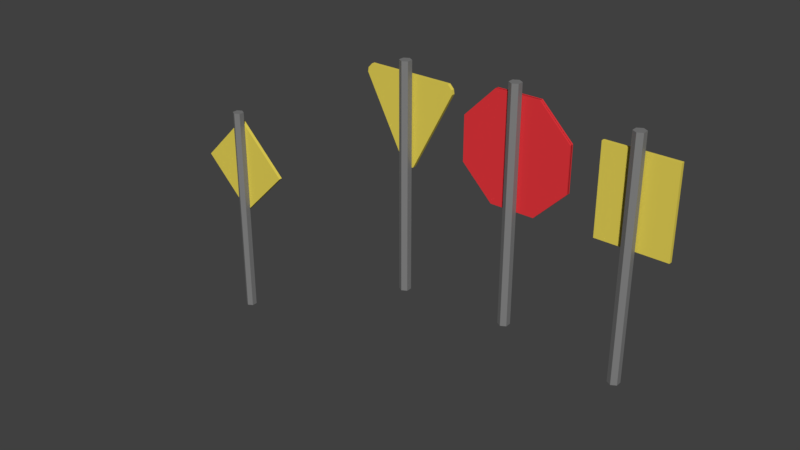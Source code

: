 # Source: streetsigns.blend  (saved by Blender 5.2.44; exported with 4.5.12 LTS)
import bpy
from mathutils import Matrix  # noqa: F401  (used for matrix-valued properties, if any)

bpy.ops.wm.read_factory_settings(use_empty=True)
scene = bpy.context.scene
scene.name = 'Scene'

# ---- collections
col_collection_1 = bpy.data.collections.new('Collection 1'); scene.collection.children.link(col_collection_1)

# ---- images (referenced by path relative to the original .blend; pixels are not part of the script)
import os
ASSET_DIR = os.environ.get("B2B_ASSET_DIR", "")  # directory of the original .blend (textures are referenced by path, not embedded)
HERE = os.path.dirname(os.path.abspath(__file__))  # packed textures are extracted next to this script under _unpacked/

def load_image(name, relpath, width, height, colorspace="sRGB"):
    """Load a texture the original file referenced (path relative to the .blend, or extracted next to this script)."""
    p = next((c for c in (os.path.join(HERE, relpath), os.path.join(ASSET_DIR, relpath)) if relpath and os.path.exists(c)), "")
    if p:
        img = bpy.data.images.load(p, check_existing=True)
        img.name = name
    else:  # same state as the original file: an image datablock whose file is absent (Cycles renders it pink)
        img = bpy.data.images.new(name, width, height)
        img.source = "FILE"
        img.filepath = "//" + (relpath or name)
    img.colorspace_settings.name = colorspace
    return img
img_speed_limit_25_png = load_image('speed-limit-25.png', 'speed-limit-25.png', 1024, 1024, 'sRGB')
img_stop_sign_png = load_image('stop-sign.png', 'stop-sign.png', 1024, 1024, 'sRGB')
img_yield_sign_png = load_image('yield-sign.png', 'yield-sign.png', 1024, 1024, 'sRGB')

# ---- materials (node trees are filled in below, after node groups)
mat_speed_limit_material = bpy.data.materials.new('speed-limit-material')
mat_speed_limit_material.alpha_threshold = 0.0
mat_speed_limit_material.use_backface_culling_lightprobe_volume = False
mat_speed_limit_material.use_transparent_shadow = False
mat_speed_limit_material.diffuse_color = (0.8, 0.6555, 0.09362, 1.0)
mat_speed_limit_material.roughness = 0.5
mat_sign_metal = bpy.data.materials.new('sign-metal')
mat_stop_sign_material = bpy.data.materials.new('stop-sign-material')
mat_stop_sign_material.alpha_threshold = 0.0
mat_stop_sign_material.use_backface_culling = True
mat_stop_sign_material.use_backface_culling_lightprobe_volume = False
mat_stop_sign_material.use_transparent_shadow = False
mat_stop_sign_material.diffuse_color = (0.8, 0.03868, 0.04703, 1.0)
mat_stop_sign_material.roughness = 0.5
mat_yield_sign_material = bpy.data.materials.new('yield-sign-material')
mat_yield_sign_material.alpha_threshold = 0.0
mat_yield_sign_material.use_backface_culling_lightprobe_volume = False
mat_yield_sign_material.use_transparent_shadow = False
mat_yield_sign_material.diffuse_color = (0.8, 0.6555, 0.09362, 1.0)
mat_yield_sign_material.roughness = 0.5

# ---- material node trees
mat_speed_limit_material.use_nodes = True; mat_speed_limit_material.node_tree.nodes.clear()
_N = mat_speed_limit_material.node_tree.nodes; _L = mat_speed_limit_material.node_tree.links
n0 = _N.new('NodeFrame'); n0.name = 'Frame'; n0.location = (0, 0)
n0.label = 'Versioning: Use Nodes was removed'
n0.width = 160
n1 = _N.new('ShaderNodeOutputMaterial'); n1.name = 'Material Output'; n1.location = (480, 0)
n1.target = 'EEVEE'
n2 = _N.new('ShaderNodeBsdfPrincipled'); n2.name = 'Principled BSDF'; n2.location = (0, 0)
n2.subsurface_method = 'BURLEY'
n2.inputs[10].default_value = 0.005
n3 = _N.new('ShaderNodeOutputMaterial'); n3.name = 'Material Output.001'; n3.location = (480, 0)
n3.target = 'CYCLES'
n4 = _N.new('ShaderNodeBsdfDiffuse'); n4.name = 'Diffuse BSDF'; n4.location = (0, 0)
n4.width = 160
n4.inputs[0].default_value = (0.8, 0.6555, 0.09362, 1.0)
n5 = _N.new('ShaderNodeTexImage'); n5.name = 'Image Texture'; n5.location = (-290, -31)
n5.image = img_speed_limit_25_png
n1.parent = n0
n2.parent = n0
n3.parent = n0
n4.parent = n0
_L.new(n2.outputs[0], n1.inputs[0])
_L.new(n4.outputs[0], n3.inputs[0])
_L.new(n5.outputs[0], n2.inputs[0])
n1.is_active_output = True
mat_sign_metal.use_nodes = True; mat_sign_metal.node_tree.nodes.clear()
_N = mat_sign_metal.node_tree.nodes; _L = mat_sign_metal.node_tree.links
n0 = _N.new('ShaderNodeBsdfPrincipled'); n0.name = 'Principled BSDF'; n0.location = (-200, 100)
n0.inputs[0].default_value = (0.214, 0.214, 0.214, 1.0)
n0.inputs[10].default_value = 0.005
n1 = _N.new('ShaderNodeOutputMaterial'); n1.name = 'Material Output'; n1.location = (200, 100)
_L.new(n0.outputs[0], n1.inputs[0])
n1.is_active_output = True
mat_stop_sign_material.use_nodes = True; mat_stop_sign_material.node_tree.nodes.clear()
_N = mat_stop_sign_material.node_tree.nodes; _L = mat_stop_sign_material.node_tree.links
n0 = _N.new('NodeFrame'); n0.name = 'Frame'; n0.location = (0, 0)
n0.label = 'Versioning: Use Nodes was removed'
n0.width = 160
n1 = _N.new('ShaderNodeOutputMaterial'); n1.name = 'Material Output'; n1.location = (480, 0)
n1.target = 'EEVEE'
n2 = _N.new('ShaderNodeBsdfPrincipled'); n2.name = 'Principled BSDF'; n2.location = (0, 0)
n2.subsurface_method = 'BURLEY'
n2.inputs[10].default_value = 0.005
n3 = _N.new('ShaderNodeOutputMaterial'); n3.name = 'Material Output.001'; n3.location = (480, 0)
n3.target = 'CYCLES'
n4 = _N.new('ShaderNodeBsdfDiffuse'); n4.name = 'Diffuse BSDF'; n4.location = (0, 0)
n4.width = 160
n4.inputs[0].default_value = (0.8, 0.03868, 0.04703, 1.0)
n5 = _N.new('ShaderNodeTexImage'); n5.name = 'Image Texture'; n5.location = (-290, -31)
n5.image = img_stop_sign_png
n1.parent = n0
n2.parent = n0
n3.parent = n0
n4.parent = n0
_L.new(n2.outputs[0], n1.inputs[0])
_L.new(n4.outputs[0], n3.inputs[0])
_L.new(n5.outputs[0], n2.inputs[0])
n1.is_active_output = True
mat_yield_sign_material.use_nodes = True; mat_yield_sign_material.node_tree.nodes.clear()
_N = mat_yield_sign_material.node_tree.nodes; _L = mat_yield_sign_material.node_tree.links
n0 = _N.new('NodeFrame'); n0.name = 'Frame'; n0.location = (0, 0)
n0.label = 'Versioning: Use Nodes was removed'
n0.width = 160
n1 = _N.new('ShaderNodeOutputMaterial'); n1.name = 'Material Output'; n1.location = (480, 0)
n1.target = 'EEVEE'
n2 = _N.new('ShaderNodeBsdfPrincipled'); n2.name = 'Principled BSDF'; n2.location = (0, 0)
n2.subsurface_method = 'BURLEY'
n2.inputs[10].default_value = 0.005
n3 = _N.new('ShaderNodeOutputMaterial'); n3.name = 'Material Output.001'; n3.location = (480, 0)
n3.target = 'CYCLES'
n4 = _N.new('ShaderNodeBsdfDiffuse'); n4.name = 'Diffuse BSDF'; n4.location = (0, 0)
n4.width = 160
n4.inputs[0].default_value = (0.8, 0.6555, 0.09362, 1.0)
n5 = _N.new('ShaderNodeTexImage'); n5.name = 'Image Texture'; n5.location = (-290, -31)
n5.image = img_yield_sign_png
n1.parent = n0
n2.parent = n0
n3.parent = n0
n4.parent = n0
_L.new(n2.outputs[0], n1.inputs[0])
_L.new(n4.outputs[0], n3.inputs[0])
_L.new(n5.outputs[0], n2.inputs[0])
n1.is_active_output = True

# ---- world
world_world = bpy.data.worlds.new('World'); scene.world = world_world
world_world.use_nodes = True; world_world.node_tree.nodes.clear()
_N = world_world.node_tree.nodes; _L = world_world.node_tree.links
n0 = _N.new('ShaderNodeOutputWorld'); n0.name = 'World Output'; n0.location = (280, 0)
n1 = _N.new('ShaderNodeBackground'); n1.name = 'Background'; n1.location = (0, 0)
n1.inputs[0].default_value = (0.05088, 0.05088, 0.05088, 1.0)
n2 = _N.new('NodeFrame'); n2.name = 'Frame'; n2.location = (0, 0)
n2.label = 'Versioning: Use Nodes was removed'
n2.width = 160
n0.parent = n2
n1.parent = n2
_L.new(n1.outputs[0], n0.inputs[0])
n0.is_active_output = True
world_world.color = (0.05088, 0.05088, 0.05088)
world_world.use_sun_shadow = False
world_world.sun_shadow_jitter_overblur = 0.0
world_world.cycles.sampling_method = 'MANUAL'

# ---- meshes
me_speedlimitsignface = bpy.data.meshes.new('SpeedLimitSignFace')
me_speedlimitsignface.from_pydata([(-0.3, -0.015, 0.975), (-0.3, -0.015, 1.725), (-0.3, 0.015, 0.975), (-0.3, 0.015, 1.725), (0.3, -0.015, 0.975), (0.3, -0.015, 1.725), (0.3, 0.015, 0.975), (0.3, 0.015, 1.725)], [], [(0, 1, 3, 2), (2, 3, 7, 6), (6, 7, 5, 4), (4, 5, 1, 0), (2, 6, 4, 0), (7, 3, 1, 5)])
_uv = me_speedlimitsignface.uv_layers.new(name='UVMap')
_uv.uv.foreach_set('vector', [0.9296, 0.5807, 0.9296, 0.0001478, 0.9528, 0.0001478, 0.9528, 0.5807, 0.9015, 8.941e-05, 0.9015, 0.9999, 0.1017, 0.9999, 0.1017, 8.941e-05, 0.9763, 0.0001478, 0.9763, 0.5807, 0.9531, 0.5807, 0.9531, 0.0001478, 0.9054, 8.943e-05, 0.9054, 0.9999, 0.1056, 0.9999, 0.1056, 8.951e-05, 0.9766, 0.4646, 0.9766, 0.0001478, 0.9999, 0.0001478, 0.9999, 0.4646, 0.9999, 0.4649, 0.9999, 0.9293, 0.9766, 0.9293, 0.9766, 0.4649])
me_speedlimitsignface.materials.append(mat_speed_limit_material)
me_speedlimitsignface.use_remesh_preserve_volume = False
me_speedlimitsignface.use_remesh_preserve_attributes = False
me_speedlimitsignface.use_mirror_vertex_groups = False
me_speedlimitsignface.update()
me_cylinder_005 = bpy.data.meshes.new('Cylinder.005')
me_cylinder_005.from_pydata([(0.0, 0.05, -1.0), (0.0, 0.05, 1.0), (0.0433, 0.025, -1.0), (0.0433, 0.025, 1.0), (0.0433, -0.025, -1.0), (0.0433, -0.025, 1.0), (-4.371e-09, -0.05, -1.0), (-4.371e-09, -0.05, 1.0), (-0.0433, -0.025, -1.0), (-0.0433, -0.025, 1.0), (-0.0433, 0.025, -1.0), (-0.0433, 0.025, 1.0)], [], [(0, 1, 3, 2), (2, 3, 5, 4), (4, 5, 7, 6), (6, 7, 9, 8), (3, 1, 11, 9, 7, 5), (8, 9, 11, 10), (10, 11, 1, 0), (0, 2, 4, 6, 8, 10)])
_uv = me_cylinder_005.uv_layers.new(name='UVMap')
_uv.uv.foreach_set('vector', [0.0125, 1.0, 0.0125, 5.96e-08, 0.0375, 0.0, 0.0375, 1.0, 0.0375, 1.0, 0.0375, 0.0, 0.05, 5.96e-08, 0.05, 1.0, 0.05, 1.0, 0.05, 0.0, 0.0625, 0.0, 0.0625, 1.0, 0.0625, 1.0, 0.0625, 0.0, 0.0875, 0.0, 0.0875, 1.0, 0.1433, 0.0125, 0.1433, 0.0375, 0.1217, 0.05, 0.1, 0.0375, 0.1, 0.0125, 0.1217, 0.0, 0.0875, 1.0, 0.0875, 0.0, 0.1, 0.0, 0.1, 1.0, 3.316e-07, 1.0, 0.0, 0.0, 0.0125, 5.96e-08, 0.0125, 1.0, 0.1, 0.0625, 0.1217, 0.05, 0.1433, 0.0625, 0.1433, 0.0875, 0.1217, 0.1, 0.1, 0.0875])
me_cylinder_005.materials.append(mat_sign_metal)
me_cylinder_005.use_remesh_preserve_volume = False
me_cylinder_005.use_remesh_preserve_attributes = False
me_cylinder_005.use_mirror_vertex_groups = False
me_cylinder_005.update()
me_stopsign_octogon = bpy.data.meshes.new('stopsign-octogon')
me_stopsign_octogon.from_pydata([(-0.1913, 0.015, 1.892), (0.1913, 0.015, 1.892), (0.4619, 0.015, 1.621), (0.4619, 0.015, 1.239), (0.1913, 0.015, 0.9681), (-0.1913, 0.015, 0.9681), (-0.4619, 0.015, 1.239), (-0.4619, 0.015, 1.621), (0.1913, -0.02, 1.892), (-0.1913, -0.02, 1.892), (-0.4619, -0.02, 1.621), (-0.4619, -0.02, 1.239), (-0.1913, -0.02, 0.9681), (0.1913, -0.02, 0.9681), (0.4619, -0.02, 1.239), (0.4619, -0.02, 1.621)], [], [(0, 1, 2, 3, 4, 5, 6, 7), (8, 9, 10, 11, 12, 13, 14, 15)])
_uv = me_stopsign_octogon.uv_layers.new(name='UVMap')
_uv.uv.foreach_set('vector', [0.7071, 0.9999, 0.2929, 0.9999, 9.999e-05, 0.7071, 0.0001, 0.2929, 0.2929, 9.999e-05, 0.7071, 0.0001, 0.9999, 0.2929, 0.9999, 0.7071, 0.7071, 0.9999, 0.2929, 0.9999, 9.999e-05, 0.7071, 0.0001, 0.2929, 0.2929, 9.999e-05, 0.7071, 0.0001, 0.9999, 0.2929, 0.9999, 0.7071])
_ca = me_stopsign_octogon.color_attributes.new('Color', 'BYTE_COLOR', 'CORNER')
_ca.data.foreach_set('color', [1.0, 1.0, 1.0, 1.0, 1.0, 1.0, 1.0, 1.0, 1.0, 1.0, 1.0, 1.0, 1.0, 1.0, 1.0, 1.0, 1.0, 1.0, 1.0, 1.0, 1.0, 1.0, 1.0, 1.0, 1.0, 1.0, 1.0, 1.0, 1.0, 1.0, 1.0, 1.0, 1.0, 1.0, 1.0, 1.0, 1.0, 1.0, 1.0, 1.0, 1.0, 1.0, 1.0, 1.0, 1.0, 1.0, 1.0, 1.0, 1.0, 1.0, 1.0, 1.0, 1.0, 1.0, 1.0, 1.0, 1.0, 1.0, 1.0, 1.0, 1.0, 1.0, 1.0, 1.0])
me_stopsign_octogon.materials.append(mat_stop_sign_material)
me_stopsign_octogon.use_remesh_preserve_volume = False
me_stopsign_octogon.use_remesh_preserve_attributes = False
me_stopsign_octogon.use_mirror_vertex_groups = False
me_stopsign_octogon.update()
me_cylinder = bpy.data.meshes.new('Cylinder')
me_cylinder.from_pydata([(5.951e-08, 0.05, -1.0), (-5.97e-08, 0.05, 1.0), (0.0433, 0.025, -1.0), (0.0433, 0.025, 1.0), (0.0433, -0.025, -1.0), (0.0433, -0.025, 1.0), (5.533e-08, -0.05, -1.0), (-6.388e-08, -0.05, 1.0), (-0.0433, -0.025, -1.0), (-0.0433, -0.025, 1.0), (-0.0433, 0.025, -1.0), (-0.0433, 0.025, 1.0)], [], [(0, 1, 3, 2), (2, 3, 5, 4), (4, 5, 7, 6), (6, 7, 9, 8), (3, 1, 11, 9, 7, 5), (8, 9, 11, 10), (10, 11, 1, 0), (0, 2, 4, 6, 8, 10)])
_uv = me_cylinder.uv_layers.new(name='UVMap')
_uv.uv.foreach_set('vector', [0.0875, 0.0, 0.0875, 1.0, 0.0625, 1.0, 0.0625, 5.96e-08, 0.0625, 5.96e-08, 0.0625, 1.0, 0.05, 1.0, 0.05, 5.96e-08, 0.05, 0.0, 0.05, 1.0, 0.0375, 1.0, 0.0375, 0.0, 0.0375, 0.0, 0.0375, 1.0, 0.0125, 1.0, 0.0125, 0.0, 0.1433, 0.0125, 0.1433, 0.0375, 0.1217, 0.05, 0.1, 0.0375, 0.1, 0.0125, 0.1217, 0.0, 0.0125, 0.0, 0.0125, 1.0, 7.451e-08, 1.0, 0.0, 0.0, 0.1, 5.96e-08, 0.1, 1.0, 0.0875, 1.0, 0.0875, 0.0, 0.1217, 0.1, 0.1, 0.0875, 0.1, 0.0625, 0.1217, 0.05, 0.1433, 0.0625, 0.1433, 0.0875])
_ca = me_cylinder.color_attributes.new('Color', 'BYTE_COLOR', 'CORNER')
_ca.data.foreach_set('color', [1.0, 1.0, 1.0, 1.0, 1.0, 1.0, 1.0, 1.0, 1.0, 1.0, 1.0, 1.0, 1.0, 1.0, 1.0, 1.0, 1.0, 1.0, 1.0, 1.0, 1.0, 1.0, 1.0, 1.0, 1.0, 1.0, 1.0, 1.0, 1.0, 1.0, 1.0, 1.0, 1.0, 1.0, 1.0, 1.0, 1.0, 1.0, 1.0, 1.0, 1.0, 1.0, 1.0, 1.0, 1.0, 1.0, 1.0, 1.0, 1.0, 1.0, 1.0, 1.0, 1.0, 1.0, 1.0, 1.0, 1.0, 1.0, 1.0, 1.0, 1.0, 1.0, 1.0, 1.0, 1.0, 1.0, 1.0, 1.0, 1.0, 1.0, 1.0, 1.0, 1.0, 1.0, 1.0, 1.0, 1.0, 1.0, 1.0, 1.0, 1.0, 1.0, 1.0, 1.0, 1.0, 1.0, 1.0, 1.0, 1.0, 1.0, 1.0, 1.0, 1.0, 1.0, 1.0, 1.0, 1.0, 1.0, 1.0, 1.0, 1.0, 1.0, 1.0, 1.0, 1.0, 1.0, 1.0, 1.0, 1.0, 1.0, 1.0, 1.0, 1.0, 1.0, 1.0, 1.0, 1.0, 1.0, 1.0, 1.0, 1.0, 1.0, 1.0, 1.0, 1.0, 1.0, 1.0, 1.0, 1.0, 1.0, 1.0, 1.0, 1.0, 1.0, 1.0, 1.0, 1.0, 1.0, 1.0, 1.0, 1.0, 1.0, 1.0, 1.0])
me_cylinder.materials.append(mat_sign_metal)
me_cylinder.use_remesh_preserve_volume = False
me_cylinder.use_remesh_preserve_attributes = False
me_cylinder.use_mirror_vertex_groups = False
me_cylinder.update()
me_yieldsignface = bpy.data.meshes.new('YieldSignFace')
me_yieldsignface.from_pydata([(-0.04688, -0.015, 1.047), (-0.375, -0.015, 1.819), (-0.04688, 0.015, 1.047), (-0.375, 0.015, 1.819), (0.04688, -0.015, 1.047), (0.375, -0.015, 1.819), (0.04688, 0.015, 1.047), (0.375, 0.015, 1.819), (-0.416, -0.015, 1.744), (-0.416, 0.015, 1.744), (0.416, 0.015, 1.744), (0.416, -0.015, 1.744), (0.0, 0.015, 1.027), (0.0, 0.015, 1.819), (0.0, -0.015, 1.027), (0.0, -0.015, 1.819), (0.0, -0.015, 1.744), (0.0, 0.015, 1.744), (-0.4103, -0.015, 1.781), (-0.4103, 0.015, 1.781), (0.4103, 0.015, 1.781), (0.4103, -0.015, 1.781), (0.0, -0.015, 1.781), (0.0, 0.015, 1.781)], [], [(18, 1, 3, 19), (23, 13, 7, 20), (20, 7, 5, 21), (22, 15, 1, 18), (12, 6, 4, 14), (13, 3, 1, 15), (14, 16, 8, 0), (6, 10, 11, 4), (12, 17, 10, 6), (0, 8, 9, 2), (2, 9, 17, 12), (4, 11, 16, 14), (7, 13, 15, 5), (2, 12, 14, 0), (21, 5, 15, 22), (19, 3, 13, 23), (9, 19, 23, 17), (11, 21, 22, 16), (16, 22, 18, 8), (10, 20, 21, 11), (17, 23, 20, 10), (8, 18, 19, 9)])
_uv = me_yieldsignface.uv_layers.new(name='UVMap')
_uv.uv.foreach_set('vector', [0.9614, 0.5094, 0.9614, 0.4822, 0.9807, 0.4822, 0.9807, 0.5094, 0.5002, 0.9017, 0.5001, 0.9443, 0.04973, 0.9429, 0.00746, 0.9001, 1.0, 0.4315, 1.0, 0.4588, 0.9807, 0.4588, 0.9807, 0.4315, 0.7962, 0.2473, 0.7916, 0.2562, 0.7042, 0.2089, 0.7006, 0.1955, 0.01929, 0.5982, 0.01929, 0.6206, 1.198e-09, 0.6206, 0.0, 0.5982, 0.9807, 0.2411, 0.9807, 0.4822, 0.9614, 0.4822, 0.9614, 0.2411, 0.8894, 0.06748, 0.8008, 0.2384, 0.7039, 0.1858, 0.876, 0.0664, 1.0, 0.0, 1.0, 0.4072, 0.9807, 0.4072, 0.9807, 0.0, 0.5034, 0.0439, 0.5004, 0.8591, 0.0007835, 0.8575, 0.447, 0.06683, 0.9614, 0.9409, 0.9614, 0.5338, 0.9807, 0.5338, 0.9807, 0.9409, 0.5596, 0.0672, 1.0, 0.8608, 0.5004, 0.8591, 0.5034, 0.0439, 0.9614, 0.02822, 0.9614, 0.5351, 0.7251, 0.4099, 0.9409, 0.002558, 0.9807, 0.0, 0.9807, 0.2411, 0.9614, 0.2411, 0.9614, 0.0, 0.01929, 0.5653, 0.01929, 0.5982, 0.0, 0.5982, 1.198e-09, 0.5653, 0.8919, 0.2991, 0.879, 0.3036, 0.7916, 0.2562, 0.7962, 0.2473, 0.993, 0.9034, 0.9504, 0.9458, 0.5001, 0.9443, 0.5002, 0.9017, 1.0, 0.8608, 0.993, 0.9034, 0.5002, 0.9017, 0.5004, 0.8591, 0.8978, 0.2909, 0.8919, 0.2991, 0.7962, 0.2473, 0.8008, 0.2384, 0.8008, 0.2384, 0.7962, 0.2473, 0.7006, 0.1955, 0.7039, 0.1858, 1.0, 0.4072, 1.0, 0.4315, 0.9807, 0.4315, 0.9807, 0.4072, 0.5004, 0.8591, 0.5002, 0.9017, 0.00746, 0.9001, 0.0007835, 0.8575, 0.9614, 0.5338, 0.9614, 0.5094, 0.9807, 0.5094, 0.9807, 0.5338])
me_yieldsignface.materials.append(mat_yield_sign_material)
me_yieldsignface.use_remesh_preserve_volume = False
me_yieldsignface.use_remesh_preserve_attributes = False
me_yieldsignface.use_mirror_vertex_groups = False
me_yieldsignface.update()
me_cylinder_003 = bpy.data.meshes.new('Cylinder.003')
me_cylinder_003.from_pydata([(-7.451e-11, 0.05, -1.0), (-7.451e-11, 0.05, 1.0), (0.0433, 0.025, -1.0), (0.0433, 0.025, 1.0), (0.0433, -0.025, -1.0), (0.0433, -0.025, 1.0), (-4.297e-09, -0.05, -1.0), (-4.297e-09, -0.05, 1.0), (-0.0433, -0.025, -1.0), (-0.0433, -0.025, 1.0), (-0.0433, 0.025, -1.0), (-0.0433, 0.025, 1.0)], [], [(0, 1, 3, 2), (2, 3, 5, 4), (4, 5, 7, 6), (6, 7, 9, 8), (3, 1, 11, 9, 7, 5), (8, 9, 11, 10), (10, 11, 1, 0), (0, 2, 4, 6, 8, 10)])
_uv = me_cylinder_003.uv_layers.new(name='UVMap')
_uv.uv.foreach_set('vector', [0.0375, 1.0, 0.0375, 0.0, 0.05, 0.0, 0.05, 1.0, 0.05, 1.0, 0.05, 0.0, 0.0625, 5.96e-08, 0.0625, 1.0, 0.0625, 1.0, 0.0625, 5.96e-08, 0.0875, 5.96e-08, 0.0875, 1.0, 0.0875, 1.0, 0.0875, 5.96e-08, 0.1, 0.0, 0.1, 1.0, 0.1217, 0.05, 0.1433, 0.0625, 0.1433, 0.0875, 0.1217, 0.1, 0.1, 0.0875, 0.1, 0.0625, 1.602e-07, 1.0, 0.0, 0.0, 0.0125, 0.0, 0.0125, 1.0, 0.0125, 1.0, 0.0125, 0.0, 0.0375, 0.0, 0.0375, 1.0, 0.1, 0.0125, 0.1217, 0.0, 0.1433, 0.0125, 0.1433, 0.0375, 0.1217, 0.05, 0.1, 0.0375])
me_cylinder_003.materials.append(mat_sign_metal)
me_cylinder_003.use_remesh_preserve_volume = False
me_cylinder_003.use_remesh_preserve_attributes = False
me_cylinder_003.use_mirror_vertex_groups = False
me_cylinder_003.update()
me_cube_004 = bpy.data.meshes.new('Cube.004')
me_cube_004.from_pydata([(-0.4596, -0.015, 0.0), (0.0, -0.015, 0.4596), (-0.4596, 0.015, 0.0), (0.0, 0.015, 0.4596), (0.0, -0.015, -0.4596), (0.4596, -0.015, 0.0), (0.0, 0.015, -0.4596), (0.4596, 0.015, 0.0)], [], [(0, 1, 3, 2), (2, 3, 7, 6), (6, 7, 5, 4), (4, 5, 1, 0), (2, 6, 4, 0), (7, 3, 1, 5)])
_uv = me_cube_004.uv_layers.new(name='UVMap')
_uv.uv.foreach_set('vector', [0.5, 0.5, 0.5, 0.0, 0.5231, 0.0, 0.5231, 0.5, 0.5, 0.5, 0.5, 1.0, 4.585e-08, 1.0, 0.0, 0.5, 0.5923, 0.0, 0.5923, 0.5, 0.5692, 0.5, 0.5692, 0.0, 4.585e-08, 0.5, 0.0, 4.585e-08, 0.5, 0.0, 0.5, 0.5, 0.5462, 0.5, 0.5462, 0.0, 0.5692, 0.0, 0.5692, 0.5, 0.5462, 0.0, 0.5462, 0.5, 0.5231, 0.5, 0.5231, 0.0])
me_cube_004.materials.append(mat_speed_limit_material)
me_cube_004.use_remesh_preserve_volume = False
me_cube_004.use_remesh_preserve_attributes = False
me_cube_004.use_mirror_vertex_groups = False
me_cube_004.update()
me_cylinder_006 = bpy.data.meshes.new('Cylinder.006')
me_cylinder_006.from_pydata([(0.0, 0.05, -1.0), (0.0, 0.05, 1.0), (0.0433, 0.025, -1.0), (0.0433, 0.025, 1.0), (0.0433, -0.025, -1.0), (0.0433, -0.025, 1.0), (-4.371e-09, -0.05, -1.0), (-4.371e-09, -0.05, 1.0), (-0.0433, -0.025, -1.0), (-0.0433, -0.025, 1.0), (-0.0433, 0.025, -1.0), (-0.0433, 0.025, 1.0)], [], [(0, 1, 3, 2), (2, 3, 5, 4), (4, 5, 7, 6), (6, 7, 9, 8), (3, 1, 11, 9, 7, 5), (8, 9, 11, 10), (10, 11, 1, 0), (0, 2, 4, 6, 8, 10)])
_uv = me_cylinder_006.uv_layers.new(name='UVMap')
_uv.uv.foreach_set('vector', [0.0125, 1.0, 0.0125, 5.96e-08, 0.0375, 0.0, 0.0375, 1.0, 0.0375, 1.0, 0.0375, 0.0, 0.05, 5.96e-08, 0.05, 1.0, 0.05, 1.0, 0.05, 0.0, 0.0625, 0.0, 0.0625, 1.0, 0.0625, 1.0, 0.0625, 0.0, 0.0875, 0.0, 0.0875, 1.0, 0.1217, 0.05, 0.1433, 0.0625, 0.1433, 0.0875, 0.1217, 0.1, 0.1, 0.0875, 0.1, 0.0625, 0.0875, 1.0, 0.0875, 0.0, 0.1, 0.0, 0.1, 1.0, 3.316e-07, 1.0, 0.0, 0.0, 0.0125, 5.96e-08, 0.0125, 1.0, 0.1217, 0.05, 0.1, 0.0375, 0.1, 0.0125, 0.1217, 0.0, 0.1433, 0.0125, 0.1433, 0.0375])
me_cylinder_006.materials.append(mat_sign_metal)
me_cylinder_006.use_remesh_preserve_volume = False
me_cylinder_006.use_remesh_preserve_attributes = False
me_cylinder_006.use_mirror_vertex_groups = False
me_cylinder_006.update()

# ---- objects
ob_speedlimit25sign = bpy.data.objects.new('SpeedLimit25Sign', me_speedlimitsignface)
ob_speedlimitsignpost = bpy.data.objects.new('SpeedLimitSignPost', me_cylinder_005)
ob_stopsign = bpy.data.objects.new('StopSign', me_stopsign_octogon)
ob_stopsign_post = bpy.data.objects.new('stopsign-post', me_cylinder)
ob_yieldsign = bpy.data.objects.new('YieldSign', me_yieldsignface)
ob_yieldsignpost = bpy.data.objects.new('YieldSignPost', me_cylinder_003)
ob_cube_003 = bpy.data.objects.new('Cube.003', me_cube_004)
ob_post_005 = bpy.data.objects.new('Post.005', me_cylinder_006)

# ---- transforms, parenting, visibility, modifiers, constraints
ob_speedlimit25sign.location = (1.0, 0.0, 0.0)
ob_speedlimit25sign.lineart.crease_threshold = 0.0
ob_speedlimitsignpost.parent = ob_speedlimit25sign
ob_speedlimitsignpost.location = (0.0, -0.06084, 0.8911)
ob_speedlimitsignpost.lineart.crease_threshold = 0.0
ob_stopsign.location = (0.0, 0.0, 0.0)
ob_stopsign.lineart.crease_threshold = 0.0
_m = ob_stopsign.modifiers.new('Solidify', 'SOLIDIFY')
_m.thickness = 0.02
ob_stopsign_post.parent = ob_stopsign
ob_stopsign_post.location = (0.0, -0.05106, 0.9941)
ob_stopsign_post.lineart.crease_threshold = 0.0
ob_yieldsign.location = (-1.0, 0.0, 0.0)
ob_yieldsign.lineart.crease_threshold = 0.0
ob_yieldsignpost.parent = ob_yieldsign
ob_yieldsignpost.location = (0.0, -0.05536, 0.9417)
ob_yieldsignpost.lineart.crease_threshold = 0.0
ob_cube_003.location = (-3.0, 0.04325, 0.4589)
ob_cube_003.lineart.crease_threshold = 0.0
ob_post_005.parent = ob_cube_003
ob_post_005.matrix_parent_inverse = Matrix(((1.0, 0.0, 0.0, 0.0), (0.0, 1.0, 0.0, -0.04325), (0.0, 0.0, 1.0, -0.4589), (0.0, 0.0, 0.0, 1.0)))
ob_post_005.location = (0.0, 0.0, 0.0)
ob_post_005.lineart.crease_threshold = 0.0

# ---- collection membership
col_collection_1.objects.link(ob_speedlimit25sign)
col_collection_1.objects.link(ob_speedlimitsignpost)
col_collection_1.objects.link(ob_stopsign)
col_collection_1.objects.link(ob_stopsign_post)
col_collection_1.objects.link(ob_yieldsign)
col_collection_1.objects.link(ob_yieldsignpost)
col_collection_1.objects.link(ob_cube_003)
col_collection_1.objects.link(ob_post_005)

# ---- scene / render settings (as saved in the file)
scene.frame_start = 1; scene.frame_end = 250; scene.frame_set(1)
scene.render.engine = 'BLENDER_EEVEE_NEXT'
scene.render.resolution_percentage = 50
scene.render.dither_intensity = 0.0
scene.render.bake_type = 'DISPLACEMENT'
scene.render.bake_bias = 0.0
scene.render.bake_samples = 0
scene.cycles.use_denoising = False
scene.cycles.samples = 128
scene.cycles.sampling_pattern = 'TABULATED_SOBOL'
scene.cycles.light_sampling_threshold = 0.0
scene.cycles.use_adaptive_sampling = False
scene.cycles.use_light_tree = False
scene.cycles.blur_glossy = 0.0
scene.cycles.sample_clamp_indirect = 0.0
scene.eevee.fast_gi_thickness_near = 0.1
scene.eevee.fast_gi_thickness_far = 0.0
scene.view_settings.view_transform = 'Standard'
bpy.context.view_layer.update()

# ---- added for rendering (the .blend has no active camera and no usable light): camera, sun
cam_auto = bpy.data.cameras.new('AutoCamera')
cam_auto.lens = 50.0
cam_auto.sensor_width = 36.0
cam_auto.clip_end = 1000.0
ob_auto_camera = bpy.data.objects.new('AutoCamera', cam_auto)
scene.collection.objects.link(ob_auto_camera)
ob_auto_camera.location = (4.12512, -6.27221, 4.66099)
ob_auto_camera.rotation_euler = (1.09748, -7.21219e-08, 0.694738)
scene.camera = ob_auto_camera
light_auto_sun = bpy.data.lights.new('AutoSun', 'SUN')
light_auto_sun.energy = 3.0
light_auto_sun.angle = 0.0523599
ob_auto_sun = bpy.data.objects.new('AutoSun', light_auto_sun)
scene.collection.objects.link(ob_auto_sun)
ob_auto_sun.rotation_euler = (0.872665, 0.174533, 0.523599)
bpy.context.view_layer.update()
